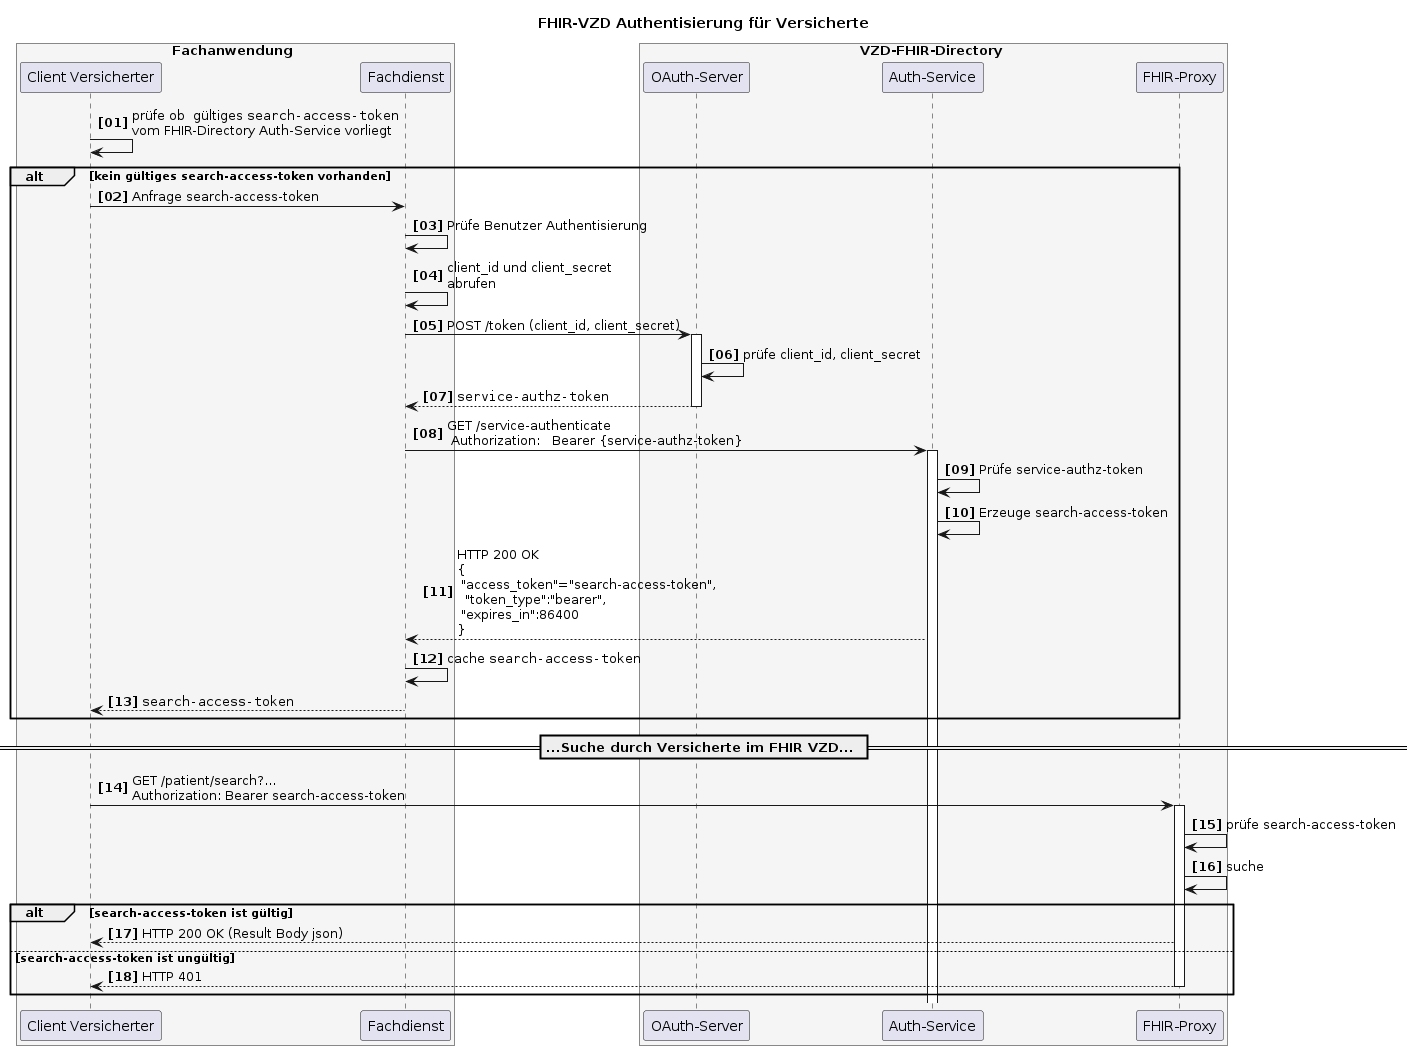

The diagram above was rendered by PlantUML. Its source (embedded in the PNG):
@startuml
autonumber 1 1 "<b>[00]"
title "FHIR-VZD Authentisierung für Versicherte"


box Fachanwendung #WhiteSmoke
    participant VClient as "Client Versicherter"
    participant FDienst as "Fachdienst"
end box

box VZD-FHIR-Directory #WhiteSmoke
    participant "OAuth-Server" as VzdOAuth
    participant "Auth-Service" as VzdAuth
    participant fp as "FHIR-Proxy"
end box


VClient-> VClient: prüfe ob  gültiges ""search-access-token""\nvom FHIR-Directory Auth-Service vorliegt


alt kein gültiges search-access-token vorhanden
   VClient-> FDienst: Anfrage search-access-token

   FDienst->FDienst: Prüfe Benutzer Authentisierung
   
   FDienst -> FDienst: client_id und client_secret\nabrufen
   FDienst ->VzdOAuth++: POST /token (client_id, client_secret)
   VzdOAuth->VzdOAuth: prüfe client_id, client_secret
   VzdOAuth-->FDienst--: ""service-authz-token""

   FDienst->VzdAuth++: GET /service-authenticate \n Authorization:   Bearer {service-authz-token}

   VzdAuth->VzdAuth: Prüfe service-authz-token

   VzdAuth->VzdAuth: Erzeuge search-access-token
   VzdAuth-->FDienst: HTTP 200 OK\n{\n "access_token"="search-access-token",\n  "token_type":"bearer",\n "expires_in":86400\n}

   FDienst->FDienst: cache ""search-access-token""

   FDienst-->VClient: ""search-access-token""
end

== ...Suche durch Versicherte im FHIR VZD... ==

VClient -> fp: GET /patient/search?... \nAuthorization: Bearer search-access-token
activate fp
fp -> fp: prüfe search-access-token
fp -> fp: suche
alt search-access-token ist gültig
   fp --> VClient : HTTP 200 OK (Result Body json)
 else search-access-token ist ungültig
   fp --> VClient : HTTP 401
   deactivate fp
end

@enduml